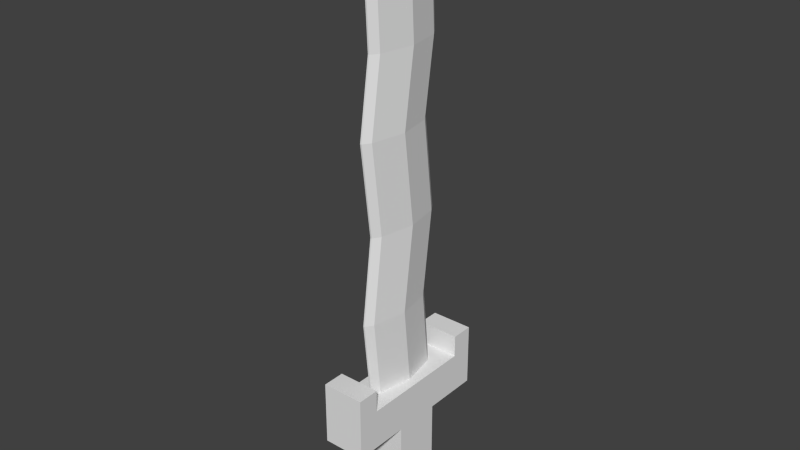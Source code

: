 # Source: Wooden_Sword.blend  (saved by Blender 2.72.0; exported with 4.5.12 LTS)
import bpy
from mathutils import Matrix  # noqa: F401  (used for matrix-valued properties, if any)

bpy.ops.wm.read_factory_settings(use_empty=True)
scene = bpy.context.scene
scene.name = 'Scene'

# ---- collections
col_collection_1 = bpy.data.collections.new('Collection 1'); scene.collection.children.link(col_collection_1)

# ---- materials (node trees are filled in below, after node groups)
mat_sword = bpy.data.materials.new('Sword')
mat_sword.alpha_threshold = 0.0
mat_sword.use_transparent_shadow = False
mat_sword.roughness = 0.5
mat_sword.line_color = (0.0, 0.0, 0.0, 1.0)

# ---- material node trees

# ---- world
world_world = bpy.data.worlds.new('World'); scene.world = world_world
world_world.color = (0.05088, 0.05088, 0.05088)
world_world.use_sun_shadow = False
world_world.sun_shadow_jitter_overblur = 0.0
world_world.cycles.sampling_method = 'MANUAL'
world_world.cycles.sample_map_resolution = 256

# ---- meshes
me_cube = bpy.data.meshes.new('Cube')
me_cube.from_pydata([(0.3956, 1.511, 0.5777), (-0.3895, 0.5798, 0.9559), (-0.3895, 1.511, 0.5777), (0.3956, 1.511, 1.334), (0.3956, 0.5798, 0.9559), (0.003072, 0.8013, 1.334), (-0.3895, 1.511, 1.334), (0.003072, 1.511, 0.5777), (0.3956, 1.511, 0.9559), (0.003072, 0.4592, 0.5777), (0.3956, 0.8013, 1.334), (0.3956, 0.4592, 0.5777), (-0.3895, 1.511, 0.9559), (0.003072, 1.511, 1.334), (-0.3895, 0.8013, 1.334), (-0.3895, 0.4592, 0.5777), (0.003072, 1.511, 0.9559), (0.003072, 0.4592, -1.119), (0.3956, 0.4592, -1.119), (-0.3895, 0.4592, -1.119), (-0.3895, 1.098, 0.5777), (-0.3895, 1.098, 1.334), (0.003072, 1.098, 0.5777), (0.3956, 1.098, 0.9559), (0.003072, 1.098, 1.334), (0.3956, 1.098, 1.334), (0.3956, 1.098, 0.5777), (-0.3895, 1.098, 0.9559), (0.3956, 1.511, 1.749), (-0.3895, 1.511, 1.749), (0.003072, 1.511, 1.749), (-0.3895, 1.098, 1.749), (0.003072, 1.098, 1.749), (0.3956, 1.098, 1.749), (0.2388, 0.4592, -1.119), (0.2388, 1.511, 0.5777), (0.01307, 0.8013, 1.334), (0.2388, 0.4592, 0.5777), (0.2388, 1.511, 1.334), (0.2388, 1.511, 0.9559), (0.2388, 1.098, 1.334), (0.2388, 1.098, 0.5777), (0.2388, 1.511, 1.749), (0.2388, 1.098, 1.749), (-0.2403, 1.511, 0.5777), (-0.2403, 0.4592, -1.119), (-0.2403, 1.511, 1.334), (-0.01455, 0.8013, 1.334), (-0.2403, 0.4592, 0.5777), (-0.2403, 1.511, 0.9559), (-0.2403, 1.098, 1.334), (-0.2403, 1.098, 0.5777), (-0.2403, 1.511, 1.749), (-0.2403, 1.098, 1.749), (0.003072, 0.8013, 8.592), (0.01307, 0.8013, 8.592), (-0.01455, 0.8013, 8.592), (0.3956, 0.3816, -1.119), (0.3956, 0.3816, 0.5777), (0.3956, 0.6633, 1.334), (-0.3895, 0.4809, 0.9559), (0.3956, 0.4809, 0.9559), (-0.3895, 0.6633, 1.334), (-0.3895, 0.3816, 0.5777), (0.003072, 0.3816, -1.119), (-0.3895, 0.3816, -1.119), (0.2388, 0.3816, -1.119), (0.1058, 0.6633, 1.334), (-0.2403, 0.3816, -1.119), (-0.1073, 0.6633, 1.334), (0.1058, 0.6633, 8.592), (-0.1073, 0.6633, 8.592), (0.003072, 0.4592, 0.333), (0.3956, 0.4592, 0.333), (-0.3895, 0.4592, 0.333), (0.2388, 0.4592, 0.333), (-0.2403, 0.4592, 0.333), (0.3956, 0.3816, 0.333), (-0.3895, 0.3816, 0.333), (0.003072, 0.4592, -0.8849), (0.3956, 0.4592, -0.8849), (-0.3895, 0.4592, -0.8849), (0.2388, 0.4592, -0.8849), (-0.2403, 0.4592, -0.8849), (0.3956, 0.3816, -0.8849), (-0.3895, 0.3816, -0.8849), (0.3956, -1.473, 0.5777), (0.3956, 0.01892, -1.119), (-0.3895, -0.542, 0.9559), (-0.3895, -1.473, 0.5777), (0.3956, -1.473, 1.334), (0.3956, -0.542, 0.9559), (0.003072, -0.7634, 1.334), (-0.3895, -1.473, 1.334), (0.3956, 0.01892, 0.5777), (0.003072, -1.473, 0.5777), (0.3956, -1.473, 0.9559), (0.003072, -0.4214, 0.5777), (0.3956, -0.7634, 1.334), (-0.3895, 0.01892, 0.5777), (0.3956, -0.4214, 0.5777), (-0.3895, -1.473, 0.9559), (0.3956, 0.01892, 1.334), (0.003072, -1.473, 1.334), (-0.3895, -0.7634, 1.334), (-0.3895, 0.01892, 1.334), (0.003072, 0.01892, 9.727), (0.3956, 0.01892, 0.9559), (-0.3895, -0.4214, 0.5777), (-0.3895, 0.01892, 0.9559), (0.003072, -1.473, 0.9559), (0.003072, -0.4214, -1.119), (-0.3895, 0.01892, -1.119), (0.3956, -0.4214, -1.119), (0.003072, 0.01892, -1.119), (-0.3895, -0.4214, -1.119), (-0.3895, -1.06, 0.5777), (-0.3895, -1.06, 1.334), (0.003072, -1.06, 0.5777), (0.3956, -1.06, 0.9559), (0.003072, -1.06, 1.334), (0.3956, -1.06, 1.334), (0.3956, -1.06, 0.5777), (-0.3895, -1.06, 0.9559), (0.3956, -1.473, 1.749), (-0.3895, -1.473, 1.749), (0.003072, -1.473, 1.749), (-0.3895, -1.06, 1.749), (0.003072, -1.06, 1.749), (0.3956, -1.06, 1.749), (0.2388, -0.4214, -1.119), (0.2388, -1.473, 0.5777), (0.01307, -0.7634, 1.334), (0.2388, -0.4214, 0.5777), (0.2388, -1.473, 1.334), (0.2266, 0.01892, 1.334), (0.2388, -1.473, 0.9559), (0.2388, 0.01892, -1.119), (0.2388, -1.06, 1.334), (0.2388, -1.06, 0.5777), (0.2388, -1.473, 1.749), (0.2388, -1.06, 1.749), (-0.2403, 0.01892, -1.119), (-0.2403, -1.473, 0.5777), (-0.2403, -0.4214, -1.119), (-0.2403, -1.473, 1.334), (-0.01455, -0.7634, 1.334), (-0.2403, -0.4214, 0.5777), (-0.361, 0.01892, 1.334), (-0.2403, -1.473, 0.9559), (-0.2403, -1.06, 1.334), (-0.2403, -1.06, 0.5777), (-0.2403, -1.473, 1.749), (-0.2403, -1.06, 1.749), (0.003072, -0.7634, 8.592), (0.01307, -0.7634, 8.592), (0.2266, 0.01892, 8.592), (-0.01455, -0.7634, 8.592), (-0.1352, 0.01892, 8.592), (0.01307, 0.01892, 9.727), (-0.01455, 0.01892, 9.727), (0.3956, -0.3437, -1.119), (0.3956, -0.3437, 0.5777), (0.3956, -0.6254, 1.334), (-0.3895, -0.443, 0.9559), (0.3956, -0.443, 0.9559), (-0.3895, -0.6254, 1.334), (-0.3895, -0.3437, 0.5777), (0.003072, -0.3437, -1.119), (-0.3895, -0.3437, -1.119), (0.2388, -0.3437, -1.119), (0.1058, -0.6254, 1.334), (-0.2403, -0.3437, -1.119), (-0.1073, -0.6254, 1.334), (0.1058, -0.6254, 8.592), (-0.1073, -0.6254, 8.592), (0.1058, 0.01892, 9.565), (-0.1073, 0.01892, 9.565), (0.003072, -0.4214, 0.333), (0.3956, -0.4214, 0.333), (-0.3895, 0.01892, 0.333), (-0.3895, -0.4214, 0.333), (0.3956, 0.01892, 0.333), (0.2388, -0.4214, 0.333), (-0.2403, -0.4214, 0.333), (0.3956, -0.3437, 0.333), (-0.3895, -0.3437, 0.333), (0.003072, -0.4214, -0.8849), (0.3956, -0.4214, -0.8849), (-0.3895, -0.4214, -0.8849), (0.3956, 0.01892, -0.8849), (0.2388, -0.4214, -0.8849), (-0.2403, -0.4214, -0.8849), (0.3956, -0.3437, -0.8849), (-0.3895, -0.3437, -0.8849), (-0.3895, 0.01892, -0.8849), (-0.01455, 0.657, 2.776), (0.003072, 0.657, 2.776), (-0.3162, -0.1253, 2.776), (0.2266, -0.1253, 2.776), (0.01307, 0.657, 2.776), (0.1058, 0.5191, 2.776), (-0.1073, 0.5191, 2.776), (-0.01455, -0.9076, 2.776), (0.003072, -0.9076, 2.776), (0.01307, -0.9076, 2.776), (0.1058, -0.7697, 2.776), (-0.1073, -0.7697, 2.776), (0.003072, 0.8627, 4.348), (-0.2673, 0.08035, 4.348), (0.01307, 0.8627, 4.348), (0.1058, 0.7247, 4.348), (-0.1073, 0.7247, 4.348), (0.003072, -0.702, 4.348), (0.01307, -0.702, 4.348), (0.1058, -0.564, 4.348), (-0.1073, -0.564, 4.348), (-0.01455, 0.8627, 4.348), (0.2266, 0.08035, 4.348), (-0.01455, -0.702, 4.348), (0.003072, 0.657, 6.045), (-0.2013, -0.1253, 6.045), (0.01307, 0.657, 6.045), (0.1058, 0.5191, 6.045), (-0.1073, 0.5191, 6.045), (0.003072, -0.9076, 6.045), (0.01307, -0.9076, 6.045), (0.1058, -0.7697, 6.045), (-0.1073, -0.7697, 6.045), (-0.01455, 0.657, 6.045), (0.2266, -0.1253, 6.045), (-0.01455, -0.9076, 6.045), (0.003072, 0.8627, 7.412), (-0.1658, 0.08035, 7.412), (0.01307, 0.8627, 7.412), (0.1058, 0.7247, 7.412), (-0.1073, 0.7247, 7.412), (0.003072, -0.702, 7.412), (0.01307, -0.702, 7.412), (0.1058, -0.564, 7.412), (-0.1073, -0.564, 7.412), (-0.01455, 0.8627, 7.412), (0.2266, 0.08035, 7.412), (-0.01455, -0.702, 7.412), (0.3956, -0.1624, -1.119), (0.3956, -0.1624, 0.5777), (0.3956, -0.3033, 1.334), (0.3956, -0.2121, 0.9559), (0.1662, -0.3033, 1.334), (-0.2342, -0.3033, 1.334), (0.1662, -0.3033, 8.592), (-0.1213, -0.3033, 8.592), (-0.3895, -0.2121, 0.9559), (-0.3895, -0.3033, 1.334), (-0.3895, -0.1624, 0.5777), (0.003072, -0.1624, -1.119), (-0.3895, -0.1624, -1.119), (0.2388, -0.1624, -1.119), (-0.2403, -0.1624, -1.119), (0.3956, -0.1624, 0.333), (-0.3895, -0.1624, 0.333), (0.3956, -0.1624, -0.8849), (-0.3895, -0.1624, -0.8849), (-0.2117, -0.4475, 2.776), (0.1662, -0.4475, 2.776), (-0.1873, -0.2418, 4.348), (0.1662, -0.2418, 4.348), (-0.1543, -0.4475, 6.045), (0.1662, -0.4475, 6.045), (-0.1366, -0.2418, 7.412), (0.1662, -0.2418, 7.412), (0.3956, 0.2003, -1.119), (0.3956, 0.2003, 0.5777), (0.3956, 0.3411, 1.334), (0.3956, 0.2499, 0.9559), (0.1662, 0.3411, 1.334), (-0.2342, 0.3411, 1.334), (0.1662, 0.3411, 8.592), (-0.1213, 0.3411, 8.592), (-0.3895, 0.2499, 0.9559), (-0.3895, 0.3411, 1.334), (-0.3895, 0.2003, 0.5777), (0.003072, 0.2003, -1.119), (-0.3895, 0.2003, -1.119), (0.2388, 0.2003, -1.119), (-0.2403, 0.2003, -1.119), (0.3956, 0.2003, 0.333), (-0.3895, 0.2003, 0.333), (0.3956, 0.2003, -0.8849), (-0.3895, 0.2003, -0.8849), (-0.2117, 0.1969, 2.776), (0.1662, 0.1969, 2.776), (-0.1873, 0.4025, 4.348), (0.1662, 0.4025, 4.348), (-0.1543, 0.1969, 6.045), (0.1662, 0.1969, 6.045), (-0.1366, 0.4025, 7.412), (0.1662, 0.4025, 7.412)], [], [(288, 190, 87, 271), (82, 80, 18, 34), (284, 137, 114, 282), (285, 142, 112, 283), (27, 21, 6, 12), (49, 44, 2, 12), (83, 79, 17, 45), (85, 81, 19, 65), (63, 60, 1, 15), (23, 25, 10, 4), (235, 234, 55, 70), (276, 280, 105, 148), (26, 23, 4, 11), (272, 274, 107, 94), (274, 273, 102, 107), (50, 21, 14, 47), (40, 24, 5, 36), (41, 37, 9, 22), (20, 27, 12, 2), (51, 48, 15, 20), (60, 62, 14, 1), (46, 49, 12, 6), (38, 39, 16, 13), (39, 35, 7, 16), (1, 14, 21, 27), (8, 3, 25, 23), (0, 8, 23, 26), (50, 24, 32, 53), (40, 25, 33, 43), (35, 41, 22, 7), (15, 1, 27, 20), (44, 51, 20, 2), (52, 29, 31, 53), (42, 30, 32, 43), (25, 3, 28, 33), (38, 13, 30, 42), (6, 21, 31, 29), (46, 6, 29, 52), (79, 82, 34, 17), (271, 87, 137, 284), (273, 275, 135, 102), (25, 40, 36, 10), (26, 11, 37, 41), (3, 8, 39, 38), (8, 0, 35, 39), (24, 40, 43, 32), (0, 26, 41, 35), (28, 42, 43, 33), (3, 38, 42, 28), (282, 114, 142, 285), (16, 7, 44, 49), (81, 83, 45, 19), (296, 233, 158, 278), (24, 50, 47, 5), (22, 9, 48, 51), (13, 16, 49, 46), (21, 50, 53, 31), (7, 22, 51, 44), (30, 52, 53, 32), (13, 46, 52, 30), (234, 232, 54, 55), (232, 241, 56, 54), (55, 54, 106, 159), (54, 56, 160, 106), (70, 55, 159, 176), (71, 278, 158, 177), (80, 84, 57, 18), (34, 66, 64, 17), (45, 68, 65, 19), (289, 85, 65, 283), (281, 279, 60, 63), (297, 235, 70, 277), (47, 14, 62, 69), (11, 4, 61, 58), (4, 10, 59, 61), (279, 280, 62, 60), (18, 57, 66, 34), (10, 36, 67, 59), (17, 64, 68, 45), (241, 236, 71, 56), (156, 277, 70, 176), (56, 71, 177, 160), (272, 94, 182, 286), (37, 11, 73, 75), (48, 9, 72, 76), (63, 15, 74, 78), (9, 37, 75, 72), (15, 48, 76, 74), (11, 58, 77, 73), (281, 63, 78, 287), (286, 182, 190, 288), (75, 73, 80, 82), (76, 72, 79, 83), (78, 74, 81, 85), (72, 75, 82, 79), (74, 76, 83, 81), (73, 77, 84, 80), (287, 78, 85, 289), (261, 244, 87, 190), (191, 130, 113, 188), (257, 255, 114, 137), (258, 256, 112, 142), (123, 101, 93, 117), (149, 101, 89, 143), (192, 144, 111, 187), (194, 169, 115, 189), (167, 108, 88, 164), (119, 91, 98, 121), (239, 174, 155, 238), (249, 148, 105, 253), (122, 100, 91, 119), (245, 94, 107, 247), (247, 107, 102, 246), (150, 146, 104, 117), (138, 132, 92, 120), (139, 118, 97, 133), (116, 89, 101, 123), (151, 116, 108, 147), (164, 88, 104, 166), (145, 93, 101, 149), (134, 103, 110, 136), (136, 110, 95, 131), (88, 123, 117, 104), (96, 119, 121, 90), (86, 122, 119, 96), (150, 153, 128, 120), (138, 141, 129, 121), (131, 95, 118, 139), (108, 116, 123, 88), (143, 89, 116, 151), (152, 153, 127, 125), (140, 141, 128, 126), (121, 129, 124, 90), (134, 140, 126, 103), (93, 125, 127, 117), (145, 152, 125, 93), (187, 111, 130, 191), (244, 257, 137, 87), (246, 102, 135, 248), (121, 98, 132, 138), (122, 139, 133, 100), (90, 134, 136, 96), (96, 136, 131, 86), (120, 128, 141, 138), (86, 131, 139, 122), (124, 129, 141, 140), (90, 124, 140, 134), (255, 258, 142, 114), (110, 149, 143, 95), (189, 115, 144, 192), (269, 251, 158, 233), (120, 92, 146, 150), (118, 151, 147, 97), (103, 145, 149, 110), (117, 127, 153, 150), (95, 143, 151, 118), (126, 128, 153, 152), (103, 126, 152, 145), (238, 155, 154, 237), (237, 154, 157, 243), (155, 159, 106, 154), (154, 106, 160, 157), (174, 176, 159, 155), (175, 177, 158, 251), (188, 113, 161, 193), (130, 111, 168, 170), (144, 115, 169, 172), (262, 256, 169, 194), (254, 167, 164, 252), (270, 250, 174, 239), (146, 173, 166, 104), (100, 162, 165, 91), (91, 165, 163, 98), (252, 164, 166, 253), (113, 130, 170, 161), (98, 163, 171, 132), (111, 144, 172, 168), (243, 157, 175, 240), (156, 176, 174, 250), (157, 160, 177, 175), (245, 259, 182, 94), (133, 183, 179, 100), (147, 184, 178, 97), (167, 186, 181, 108), (97, 178, 183, 133), (108, 181, 184, 147), (100, 179, 185, 162), (254, 260, 186, 167), (259, 261, 190, 182), (183, 191, 188, 179), (184, 192, 187, 178), (186, 194, 189, 181), (178, 187, 191, 183), (181, 189, 192, 184), (179, 188, 193, 185), (260, 262, 194, 186), (67, 36, 200, 201), (276, 148, 198, 290), (36, 5, 197, 200), (5, 47, 196, 197), (275, 67, 201, 291), (47, 69, 202, 196), (171, 206, 205, 132), (249, 263, 198, 148), (132, 205, 204, 92), (92, 204, 203, 146), (248, 264, 206, 171), (146, 203, 207, 173), (201, 200, 210, 211), (290, 198, 209, 292), (200, 197, 208, 210), (197, 196, 217, 208), (291, 201, 211, 293), (196, 202, 212, 217), (206, 215, 214, 205), (263, 265, 209, 198), (205, 214, 213, 204), (204, 213, 219, 203), (264, 266, 215, 206), (203, 219, 216, 207), (211, 210, 222, 223), (292, 209, 221, 294), (210, 208, 220, 222), (208, 217, 229, 220), (293, 211, 223, 295), (217, 212, 224, 229), (215, 227, 226, 214), (265, 267, 221, 209), (214, 226, 225, 213), (213, 225, 231, 219), (266, 268, 227, 215), (219, 231, 228, 216), (223, 222, 234, 235), (294, 221, 233, 296), (222, 220, 232, 234), (220, 229, 241, 232), (295, 223, 235, 297), (229, 224, 236, 241), (227, 239, 238, 226), (267, 269, 233, 221), (226, 238, 237, 225), (225, 237, 243, 231), (268, 270, 239, 227), (231, 243, 240, 228), (193, 161, 244, 261), (170, 168, 255, 257), (172, 169, 256, 258), (173, 249, 253, 166), (162, 245, 247, 165), (165, 247, 246, 163), (161, 170, 257, 244), (163, 246, 248, 171), (168, 172, 258, 255), (240, 175, 251, 269), (195, 112, 256, 262), (99, 254, 252, 109), (242, 156, 250, 270), (109, 252, 253, 105), (162, 185, 259, 245), (99, 180, 260, 254), (185, 193, 261, 259), (180, 195, 262, 260), (173, 207, 263, 249), (135, 199, 264, 248), (207, 216, 265, 263), (199, 218, 266, 264), (216, 228, 267, 265), (218, 230, 268, 266), (228, 240, 269, 267), (230, 242, 270, 268), (84, 288, 271, 57), (66, 284, 282, 64), (68, 285, 283, 65), (69, 62, 280, 276), (58, 61, 274, 272), (61, 59, 273, 274), (57, 271, 284, 66), (59, 67, 275, 273), (64, 282, 285, 68), (236, 296, 278, 71), (195, 289, 283, 112), (99, 109, 279, 281), (242, 297, 277, 156), (109, 105, 280, 279), (58, 272, 286, 77), (99, 281, 287, 180), (77, 286, 288, 84), (180, 287, 289, 195), (69, 276, 290, 202), (135, 275, 291, 199), (202, 290, 292, 212), (199, 291, 293, 218), (212, 292, 294, 224), (218, 293, 295, 230), (224, 294, 296, 236), (230, 295, 297, 242)])
_uv = me_cube.uv_layers.new(name='UVMap')
_uv.uv.foreach_set('vector', [0.4527, 0.6997, 0.4234, 0.6997, 0.4234, 0.6411, 0.4527, 0.6411, 0.4819, 0.5719, 0.4234, 0.5719, 0.4234, 0.5133, 0.4819, 0.5133, 0.4527, 0.5719, 0.4234, 0.5719, 0.4234, 0.5133, 0.4527, 0.5133, 0.4527, 0.5719, 0.4234, 0.5719, 0.4234, 0.5133, 0.4527, 0.5133, 0.4819, 0.837, 0.4234, 0.837, 0.4234, 0.7784, 0.4819, 0.7784, 0.4819, 0.7092, 0.4234, 0.7092, 0.4234, 0.6506, 0.4819, 0.6506, 0.4819, 0.5719, 0.4234, 0.5719, 0.4234, 0.5133, 0.4819, 0.5133, 0.4819, 0.6997, 0.4234, 0.6997, 0.4234, 0.6411, 0.4819, 0.6411, 0.4819, 0.837, 0.4234, 0.837, 0.4234, 0.7784, 0.4819, 0.7784, 0.4819, 0.837, 0.4234, 0.837, 0.4234, 0.7784, 0.4819, 0.7784, 0.2405, 0.4963, 0.1346, 0.4963, 0.1346, 0.4897, 0.2405, 0.4897, 0.4819, 0.6799, 0.4234, 0.6799, 0.4234, 0.6506, 0.4819, 0.6506, 0.4819, 0.837, 0.4234, 0.837, 0.4234, 0.7784, 0.4819, 0.7784, 0.4819, 0.8077, 0.4234, 0.8077, 0.4234, 0.7784, 0.4819, 0.7784, 0.4819, 0.8077, 0.4234, 0.8077, 0.4234, 0.7784, 0.4819, 0.7784, 0.4819, 0.7092, 0.4234, 0.7092, 0.4234, 0.6506, 0.4819, 0.6506, 0.4819, 0.7092, 0.4234, 0.7092, 0.4234, 0.6506, 0.4819, 0.6506, 0.4819, 0.7092, 0.4234, 0.7092, 0.4234, 0.6506, 0.4819, 0.6506, 0.4819, 0.837, 0.4234, 0.837, 0.4234, 0.7784, 0.4819, 0.7784, 0.4819, 0.7092, 0.4234, 0.7092, 0.4234, 0.6506, 0.4819, 0.6506, 0.4819, 0.837, 0.4234, 0.837, 0.4234, 0.7784, 0.4819, 0.7784, 0.4819, 0.7092, 0.4234, 0.7092, 0.4234, 0.6506, 0.4819, 0.6506, 0.4819, 0.7092, 0.4234, 0.7092, 0.4234, 0.6506, 0.4819, 0.6506, 0.4819, 0.7092, 0.4234, 0.7092, 0.4234, 0.6506, 0.4819, 0.6506, 0.4819, 0.837, 0.4234, 0.837, 0.4234, 0.7784, 0.4819, 0.7784, 0.4819, 0.837, 0.4234, 0.837, 0.4234, 0.7784, 0.4819, 0.7784, 0.4819, 0.837, 0.4234, 0.837, 0.4234, 0.7784, 0.4819, 0.7784, 0.4819, 0.7092, 0.4234, 0.7092, 0.4234, 0.6506, 0.4819, 0.6506, 0.4819, 0.7092, 0.4234, 0.7092, 0.4234, 0.6506, 0.4819, 0.6506, 0.4819, 0.7092, 0.4234, 0.7092, 0.4234, 0.6506, 0.4819, 0.6506, 0.4819, 0.837, 0.4234, 0.837, 0.4234, 0.7784, 0.4819, 0.7784, 0.4819, 0.7092, 0.4234, 0.7092, 0.4234, 0.6506, 0.4819, 0.6506, 0.4819, 0.7092, 0.4234, 0.7092, 0.4234, 0.6506, 0.4819, 0.6506, 0.4819, 0.7092, 0.4234, 0.7092, 0.4234, 0.6506, 0.4819, 0.6506, 0.4819, 0.837, 0.4234, 0.837, 0.4234, 0.7784, 0.4819, 0.7784, 0.4819, 0.7092, 0.4234, 0.7092, 0.4234, 0.6506, 0.4819, 0.6506, 0.4819, 0.837, 0.4234, 0.837, 0.4234, 0.7784, 0.4819, 0.7784, 0.4819, 0.7092, 0.4234, 0.7092, 0.4234, 0.6506, 0.4819, 0.6506, 0.4819, 0.5719, 0.4234, 0.5719, 0.4234, 0.5133, 0.4819, 0.5133, 0.4527, 0.5719, 0.4234, 0.5719, 0.4234, 0.5133, 0.4527, 0.5133, 0.4819, 0.6799, 0.4234, 0.6799, 0.4234, 0.6506, 0.4819, 0.6506, 0.4819, 0.7092, 0.4234, 0.7092, 0.4234, 0.6506, 0.4819, 0.6506, 0.4819, 0.7092, 0.4234, 0.7092, 0.4234, 0.6506, 0.4819, 0.6506, 0.4819, 0.7092, 0.4234, 0.7092, 0.4234, 0.6506, 0.4819, 0.6506, 0.4819, 0.7092, 0.4234, 0.7092, 0.4234, 0.6506, 0.4819, 0.6506, 0.4819, 0.7092, 0.4234, 0.7092, 0.4234, 0.6506, 0.4819, 0.6506, 0.4819, 0.7092, 0.4234, 0.7092, 0.4234, 0.6506, 0.4819, 0.6506, 0.4819, 0.7092, 0.4234, 0.7092, 0.4234, 0.6506, 0.4819, 0.6506, 0.4819, 0.7092, 0.4234, 0.7092, 0.4234, 0.6506, 0.4819, 0.6506, 0.4527, 0.5719, 0.4234, 0.5719, 0.4234, 0.5133, 0.4527, 0.5133, 0.4819, 0.7092, 0.4234, 0.7092, 0.4234, 0.6506, 0.4819, 0.6506, 0.4819, 0.5719, 0.4234, 0.5719, 0.4234, 0.5133, 0.4819, 0.5133, 0.1876, 0.501, 0.1346, 0.501, 0.1346, 0.4944, 0.1876, 0.4944, 0.4819, 0.7092, 0.4234, 0.7092, 0.4234, 0.6506, 0.4819, 0.6506, 0.4819, 0.7092, 0.4234, 0.7092, 0.4234, 0.6506, 0.4819, 0.6506, 0.4819, 0.7092, 0.4234, 0.7092, 0.4234, 0.6506, 0.4819, 0.6506, 0.4819, 0.7092, 0.4234, 0.7092, 0.4234, 0.6506, 0.4819, 0.6506, 0.4819, 0.7092, 0.4234, 0.7092, 0.4234, 0.6506, 0.4819, 0.6506, 0.4819, 0.7092, 0.4234, 0.7092, 0.4234, 0.6506, 0.4819, 0.6506, 0.4819, 0.7092, 0.4234, 0.7092, 0.4234, 0.6506, 0.4819, 0.6506, 0.3778, 0.5057, 0.2719, 0.5057, 0.2719, 0.4991, 0.3778, 0.4991, 0.3778, 0.5057, 0.2719, 0.5057, 0.2719, 0.4991, 0.3778, 0.4991, 0.3778, 0.605, 0.2719, 0.605, 0.2719, 0.4991, 0.3778, 0.4991, 0.3778, 0.605, 0.2719, 0.605, 0.2719, 0.4991, 0.3778, 0.4991, 0.2405, 0.5955, 0.1346, 0.5955, 0.1346, 0.4897, 0.2405, 0.4897, 0.2405, 0.6003, 0.1876, 0.6003, 0.1346, 0.6003, 0.1346, 0.4944, 0.4819, 0.6997, 0.4234, 0.6997, 0.4234, 0.6411, 0.4819, 0.6411, 0.4819, 0.5719, 0.4234, 0.5719, 0.4234, 0.5133, 0.4819, 0.5133, 0.4819, 0.5719, 0.4234, 0.5719, 0.4234, 0.5133, 0.4819, 0.5133, 0.4527, 0.6997, 0.4234, 0.6997, 0.4234, 0.6411, 0.4527, 0.6411, 0.4819, 0.8077, 0.4234, 0.8077, 0.4234, 0.7784, 0.4819, 0.7784, 0.1876, 0.4963, 0.1346, 0.4963, 0.1346, 0.4897, 0.1876, 0.4897, 0.4819, 0.7092, 0.4234, 0.7092, 0.4234, 0.6506, 0.4819, 0.6506, 0.4819, 0.837, 0.4234, 0.837, 0.4234, 0.7784, 0.4819, 0.7784, 0.4819, 0.837, 0.4234, 0.837, 0.4234, 0.7784, 0.4819, 0.7784, 0.4819, 0.8077, 0.4234, 0.8077, 0.4234, 0.7784, 0.4819, 0.7784, 0.4819, 0.5719, 0.4234, 0.5719, 0.4234, 0.5133, 0.4819, 0.5133, 0.4819, 0.7092, 0.4234, 0.7092, 0.4234, 0.6506, 0.4819, 0.6506, 0.4819, 0.5719, 0.4234, 0.5719, 0.4234, 0.5133, 0.4819, 0.5133, 0.2405, 0.501, 0.1346, 0.501, 0.1346, 0.4944, 0.2405, 0.4944, 0.2179, 0.4451, 0.1828, 0.4451, 0.1478, 0.4451, 0.1478, 0.375, 0.2405, 0.6003, 0.1346, 0.6003, 0.1346, 0.4944, 0.2405, 0.4944, 0.4527, 0.6997, 0.4234, 0.6997, 0.4234, 0.6411, 0.4527, 0.6411, 0.4819, 0.5719, 0.4234, 0.5719, 0.4234, 0.5133, 0.4819, 0.5133, 0.4819, 0.5719, 0.4234, 0.5719, 0.4234, 0.5133, 0.4819, 0.5133, 0.4819, 0.6997, 0.4234, 0.6997, 0.4234, 0.6411, 0.4819, 0.6411, 0.4819, 0.5719, 0.4234, 0.5719, 0.4234, 0.5133, 0.4819, 0.5133, 0.4819, 0.5719, 0.4234, 0.5719, 0.4234, 0.5133, 0.4819, 0.5133, 0.4819, 0.6997, 0.4234, 0.6997, 0.4234, 0.6411, 0.4819, 0.6411, 0.4527, 0.6997, 0.4234, 0.6997, 0.4234, 0.6411, 0.4527, 0.6411, 0.4527, 0.6997, 0.4234, 0.6997, 0.4234, 0.6411, 0.4527, 0.6411, 0.4819, 0.5719, 0.4234, 0.5719, 0.4234, 0.5133, 0.4819, 0.5133, 0.4819, 0.5719, 0.4234, 0.5719, 0.4234, 0.5133, 0.4819, 0.5133, 0.4819, 0.6997, 0.4234, 0.6997, 0.4234, 0.6411, 0.4819, 0.6411, 0.4819, 0.5719, 0.4234, 0.5719, 0.4234, 0.5133, 0.4819, 0.5133, 0.4819, 0.5719, 0.4234, 0.5719, 0.4234, 0.5133, 0.4819, 0.5133, 0.4819, 0.6997, 0.4234, 0.6997, 0.4234, 0.6411, 0.4819, 0.6411, 0.4527, 0.6997, 0.4234, 0.6997, 0.4234, 0.6411, 0.4527, 0.6411, 0.4819, 0.6704, 0.4234, 0.6704, 0.4234, 0.6411, 0.4819, 0.6411, 0.4819, 0.5719, 0.4234, 0.5719, 0.4234, 0.5133, 0.4819, 0.5133, 0.4819, 0.5426, 0.4234, 0.5426, 0.4234, 0.5133, 0.4819, 0.5133, 0.4819, 0.5426, 0.4234, 0.5426, 0.4234, 0.5133, 0.4819, 0.5133, 0.4819, 0.837, 0.4234, 0.837, 0.4234, 0.7784, 0.4819, 0.7784, 0.4819, 0.7092, 0.4234, 0.7092, 0.4234, 0.6506, 0.4819, 0.6506, 0.4819, 0.5719, 0.4234, 0.5719, 0.4234, 0.5133, 0.4819, 0.5133, 0.4819, 0.6997, 0.4234, 0.6997, 0.4234, 0.6411, 0.4819, 0.6411, 0.4819, 0.837, 0.4234, 0.837, 0.4234, 0.7784, 0.4819, 0.7784, 0.4819, 0.837, 0.4234, 0.837, 0.4234, 0.7784, 0.4819, 0.7784, 0.1413, 0.5955, 0.1346, 0.5955, 0.1346, 0.4897, 0.1413, 0.4897, 0.4527, 0.7092, 0.4234, 0.7092, 0.4234, 0.6506, 0.4527, 0.6506, 0.4819, 0.837, 0.4234, 0.837, 0.4234, 0.7784, 0.4819, 0.7784, 0.4527, 0.837, 0.4234, 0.837, 0.4234, 0.7784, 0.4527, 0.7784, 0.4527, 0.837, 0.4234, 0.837, 0.4234, 0.7784, 0.4527, 0.7784, 0.4819, 0.7092, 0.4234, 0.7092, 0.4234, 0.6506, 0.4819, 0.6506, 0.4819, 0.7092, 0.4234, 0.7092, 0.4234, 0.6506, 0.4819, 0.6506, 0.4819, 0.7092, 0.4234, 0.7092, 0.4234, 0.6506, 0.4819, 0.6506, 0.4819, 0.837, 0.4234, 0.837, 0.4234, 0.7784, 0.4819, 0.7784, 0.4819, 0.7092, 0.4234, 0.7092, 0.4234, 0.6506, 0.4819, 0.6506, 0.4819, 0.837, 0.4234, 0.837, 0.4234, 0.7784, 0.4819, 0.7784, 0.4819, 0.7092, 0.4234, 0.7092, 0.4234, 0.6506, 0.4819, 0.6506, 0.4819, 0.7092, 0.4234, 0.7092, 0.4234, 0.6506, 0.4819, 0.6506, 0.4819, 0.7092, 0.4234, 0.7092, 0.4234, 0.6506, 0.4819, 0.6506, 0.4819, 0.837, 0.4234, 0.837, 0.4234, 0.7784, 0.4819, 0.7784, 0.4819, 0.837, 0.4234, 0.837, 0.4234, 0.7784, 0.4819, 0.7784, 0.4819, 0.837, 0.4234, 0.837, 0.4234, 0.7784, 0.4819, 0.7784, 0.4819, 0.7092, 0.4234, 0.7092, 0.4234, 0.6506, 0.4819, 0.6506, 0.4819, 0.7092, 0.4234, 0.7092, 0.4234, 0.6506, 0.4819, 0.6506, 0.4819, 0.7092, 0.4234, 0.7092, 0.4234, 0.6506, 0.4819, 0.6506, 0.4819, 0.837, 0.4234, 0.837, 0.4234, 0.7784, 0.4819, 0.7784, 0.4819, 0.7092, 0.4234, 0.7092, 0.4234, 0.6506, 0.4819, 0.6506, 0.4819, 0.7092, 0.4234, 0.7092, 0.4234, 0.6506, 0.4819, 0.6506, 0.4819, 0.7092, 0.4234, 0.7092, 0.4234, 0.6506, 0.4819, 0.6506, 0.4819, 0.837, 0.4234, 0.837, 0.4234, 0.7784, 0.4819, 0.7784, 0.4819, 0.7092, 0.4234, 0.7092, 0.4234, 0.6506, 0.4819, 0.6506, 0.4819, 0.837, 0.4234, 0.837, 0.4234, 0.7784, 0.4819, 0.7784, 0.4819, 0.7092, 0.4234, 0.7092, 0.4234, 0.6506, 0.4819, 0.6506, 0.4819, 0.5719, 0.4234, 0.5719, 0.4234, 0.5133, 0.4819, 0.5133, 0.4819, 0.5426, 0.4234, 0.5426, 0.4234, 0.5133, 0.4819, 0.5133, 0.4527, 0.7092, 0.4234, 0.7092, 0.4234, 0.6506, 0.4527, 0.6506, 0.4819, 0.7092, 0.4234, 0.7092, 0.4234, 0.6506, 0.4819, 0.6506, 0.4819, 0.7092, 0.4234, 0.7092, 0.4234, 0.6506, 0.4819, 0.6506, 0.4819, 0.7092, 0.4234, 0.7092, 0.4234, 0.6506, 0.4819, 0.6506, 0.4819, 0.7092, 0.4234, 0.7092, 0.4234, 0.6506, 0.4819, 0.6506, 0.4819, 0.7092, 0.4234, 0.7092, 0.4234, 0.6506, 0.4819, 0.6506, 0.4819, 0.7092, 0.4234, 0.7092, 0.4234, 0.6506, 0.4819, 0.6506, 0.4819, 0.7092, 0.4234, 0.7092, 0.4234, 0.6506, 0.4819, 0.6506, 0.4819, 0.7092, 0.4234, 0.7092, 0.4234, 0.6506, 0.4819, 0.6506, 0.4819, 0.5426, 0.4234, 0.5426, 0.4234, 0.5133, 0.4819, 0.5133, 0.4819, 0.7092, 0.4234, 0.7092, 0.4234, 0.6506, 0.4819, 0.6506, 0.4819, 0.5719, 0.4234, 0.5719, 0.4234, 0.5133, 0.4819, 0.5133, 0.1413, 0.5473, 0.1346, 0.5473, 0.1346, 0.4944, 0.1413, 0.4944, 0.4819, 0.7092, 0.4234, 0.7092, 0.4234, 0.6506, 0.4819, 0.6506, 0.4819, 0.7092, 0.4234, 0.7092, 0.4234, 0.6506, 0.4819, 0.6506, 0.4819, 0.7092, 0.4234, 0.7092, 0.4234, 0.6506, 0.4819, 0.6506, 0.4819, 0.7092, 0.4234, 0.7092, 0.4234, 0.6506, 0.4819, 0.6506, 0.4819, 0.7092, 0.4234, 0.7092, 0.4234, 0.6506, 0.4819, 0.6506, 0.4819, 0.7092, 0.4234, 0.7092, 0.4234, 0.6506, 0.4819, 0.6506, 0.4819, 0.7092, 0.4234, 0.7092, 0.4234, 0.6506, 0.4819, 0.6506, 0.2785, 0.605, 0.2719, 0.605, 0.2719, 0.4991, 0.2785, 0.4991, 0.2785, 0.605, 0.2719, 0.605, 0.2719, 0.4991, 0.2785, 0.4991, 0.3778, 0.605, 0.2719, 0.605, 0.2719, 0.4991, 0.3778, 0.4991, 0.3778, 0.605, 0.2719, 0.605, 0.2719, 0.4991, 0.3778, 0.4991, 0.2405, 0.5955, 0.1346, 0.5955, 0.1346, 0.4897, 0.2405, 0.4897, 0.2163, 0.4482, 0.1589, 0.4482, 0.1589, 0.3908, 0.1876, 0.4195, 0.4819, 0.6997, 0.4234, 0.6997, 0.4234, 0.6411, 0.4819, 0.6411, 0.4819, 0.5719, 0.4234, 0.5719, 0.4234, 0.5133, 0.4819, 0.5133, 0.4819, 0.5719, 0.4234, 0.5719, 0.4234, 0.5133, 0.4819, 0.5133, 0.4819, 0.6704, 0.4234, 0.6704, 0.4234, 0.6411, 0.4819, 0.6411, 0.4527, 0.837, 0.4234, 0.837, 0.4234, 0.7784, 0.4527, 0.7784, 0.1413, 0.5426, 0.1346, 0.5426, 0.1346, 0.4897, 0.1413, 0.4897, 0.4819, 0.7092, 0.4234, 0.7092, 0.4234, 0.6506, 0.4819, 0.6506, 0.4819, 0.837, 0.4234, 0.837, 0.4234, 0.7784, 0.4819, 0.7784, 0.4819, 0.837, 0.4234, 0.837, 0.4234, 0.7784, 0.4819, 0.7784, 0.4527, 0.837, 0.4234, 0.837, 0.4234, 0.7784, 0.4527, 0.7784, 0.4819, 0.5719, 0.4234, 0.5719, 0.4234, 0.5133, 0.4819, 0.5133, 0.4819, 0.7092, 0.4234, 0.7092, 0.4234, 0.6506, 0.4819, 0.6506, 0.4819, 0.5719, 0.4234, 0.5719, 0.4234, 0.5133, 0.4819, 0.5133, 0.1413, 0.6003, 0.1346, 0.6003, 0.1346, 0.4944, 0.1413, 0.4944, 0.2405, 0.5955, 0.1346, 0.5955, 0.1346, 0.4897, 0.1876, 0.5426, 0.2405, 0.6003, 0.1346, 0.6003, 0.1346, 0.4944, 0.2405, 0.4944, 0.4819, 0.6704, 0.4234, 0.6704, 0.4234, 0.6411, 0.4819, 0.6411, 0.4819, 0.5719, 0.4234, 0.5719, 0.4234, 0.5133, 0.4819, 0.5133, 0.4819, 0.5719, 0.4234, 0.5719, 0.4234, 0.5133, 0.4819, 0.5133, 0.4819, 0.6997, 0.4234, 0.6997, 0.4234, 0.6411, 0.4819, 0.6411, 0.4819, 0.5719, 0.4234, 0.5719, 0.4234, 0.5133, 0.4819, 0.5133, 0.4819, 0.5719, 0.4234, 0.5719, 0.4234, 0.5133, 0.4819, 0.5133, 0.4819, 0.6997, 0.4234, 0.6997, 0.4234, 0.6411, 0.4819, 0.6411, 0.4819, 0.6704, 0.4234, 0.6704, 0.4234, 0.6411, 0.4819, 0.6411, 0.4819, 0.6704, 0.4234, 0.6704, 0.4234, 0.6411, 0.4819, 0.6411, 0.4819, 0.5719, 0.4234, 0.5719, 0.4234, 0.5133, 0.4819, 0.5133, 0.4819, 0.5719, 0.4234, 0.5719, 0.4234, 0.5133, 0.4819, 0.5133, 0.4819, 0.6997, 0.4234, 0.6997, 0.4234, 0.6411, 0.4819, 0.6411, 0.4819, 0.5719, 0.4234, 0.5719, 0.4234, 0.5133, 0.4819, 0.5133, 0.4819, 0.5719, 0.4234, 0.5719, 0.4234, 0.5133, 0.4819, 0.5133, 0.4819, 0.6997, 0.4234, 0.6997, 0.4234, 0.6411, 0.4819, 0.6411, 0.4819, 0.6704, 0.4234, 0.6704, 0.4234, 0.6411, 0.4819, 0.6411, 0.2405, 0.5955, 0.1346, 0.5955, 0.1346, 0.5426, 0.2405, 0.5426, 0.1876, 0.4482, 0.1589, 0.4482, 0.1589, 0.4195, 0.1876, 0.4195, 0.3778, 0.605, 0.2719, 0.605, 0.2719, 0.5521, 0.3778, 0.5521, 0.3778, 0.605, 0.2719, 0.605, 0.2719, 0.5521, 0.3778, 0.5521, 0.1828, 0.4451, 0.1478, 0.4451, 0.1478, 0.4101, 0.1828, 0.4101, 0.2405, 0.6003, 0.1346, 0.6003, 0.1346, 0.5473, 0.2405, 0.5473, 0.2405, 0.5955, 0.1876, 0.5955, 0.1876, 0.4897, 0.2405, 0.4897, 0.2405, 0.5473, 0.1876, 0.5473, 0.1876, 0.4944, 0.2405, 0.4944, 0.3778, 0.605, 0.3249, 0.605, 0.3249, 0.4991, 0.3778, 0.4991, 0.3778, 0.605, 0.3249, 0.605, 0.3249, 0.4991, 0.3778, 0.4991, 0.2405, 0.5426, 0.1876, 0.5426, 0.1876, 0.4897, 0.2405, 0.4897, 0.2405, 0.6003, 0.1876, 0.6003, 0.1876, 0.4944, 0.2405, 0.4944, 0.2405, 0.5426, 0.1346, 0.5426, 0.1346, 0.5161, 0.2405, 0.5161, 0.1876, 0.5473, 0.1346, 0.5473, 0.1346, 0.5209, 0.1876, 0.5209, 0.3778, 0.5521, 0.2719, 0.5521, 0.2719, 0.5256, 0.3778, 0.5256, 0.3778, 0.5521, 0.2719, 0.5521, 0.2719, 0.5256, 0.3778, 0.5256, 0.1876, 0.5426, 0.1346, 0.5426, 0.1346, 0.5161, 0.1876, 0.5161, 0.2405, 0.5473, 0.1346, 0.5473, 0.1346, 0.5209, 0.2405, 0.5209, 0.1876, 0.5955, 0.1611, 0.5955, 0.1611, 0.4897, 0.1876, 0.4897, 0.1876, 0.5473, 0.1611, 0.5473, 0.1611, 0.4944, 0.1876, 0.4944, 0.3249, 0.605, 0.2984, 0.605, 0.2984, 0.4991, 0.3249, 0.4991, 0.3249, 0.605, 0.2984, 0.605, 0.2984, 0.4991, 0.3249, 0.4991, 0.1876, 0.5426, 0.1611, 0.5426, 0.1611, 0.4897, 0.1876, 0.4897, 0.1876, 0.6003, 0.1611, 0.6003, 0.1611, 0.4944, 0.1876, 0.4944, 0.2405, 0.5161, 0.1346, 0.5161, 0.1346, 0.5029, 0.2405, 0.5029, 0.1876, 0.5209, 0.1346, 0.5209, 0.1346, 0.5076, 0.1876, 0.5076, 0.3778, 0.5256, 0.2719, 0.5256, 0.2719, 0.5124, 0.3778, 0.5124, 0.3778, 0.5256, 0.2719, 0.5256, 0.2719, 0.5124, 0.3778, 0.5124, 0.1828, 0.3925, 0.1478, 0.3925, 0.1478, 0.3837, 0.1828, 0.3837, 0.2163, 0.4052, 0.1589, 0.4052, 0.1589, 0.398, 0.2163, 0.398, 0.1611, 0.5955, 0.1479, 0.5955, 0.1479, 0.4897, 0.1611, 0.4897, 0.1611, 0.5473, 0.1479, 0.5473, 0.1479, 0.4944, 0.1611, 0.4944, 0.2984, 0.605, 0.2852, 0.605, 0.2852, 0.4991, 0.2984, 0.4991, 0.2984, 0.605, 0.2852, 0.605, 0.2852, 0.4991, 0.2984, 0.4991, 0.1611, 0.5426, 0.1479, 0.5426, 0.1479, 0.4897, 0.1611, 0.4897, 0.1611, 0.6003, 0.1479, 0.6003, 0.1479, 0.4944, 0.1611, 0.4944, 0.2405, 0.5029, 0.1346, 0.5029, 0.1346, 0.4963, 0.2405, 0.4963, 0.1876, 0.398, 0.1589, 0.398, 0.1589, 0.3944, 0.1876, 0.3944, 0.3778, 0.5124, 0.2719, 0.5124, 0.2719, 0.5057, 0.3778, 0.5057, 0.3778, 0.5124, 0.2719, 0.5124, 0.2719, 0.5057, 0.3778, 0.5057, 0.1876, 0.5029, 0.1346, 0.5029, 0.1346, 0.4963, 0.1876, 0.4963, 0.2405, 0.5076, 0.1346, 0.5076, 0.1346, 0.501, 0.2405, 0.501, 0.1479, 0.5955, 0.1413, 0.5955, 0.1413, 0.4897, 0.1479, 0.4897, 0.1479, 0.5473, 0.1413, 0.5473, 0.1413, 0.4944, 0.1479, 0.4944, 0.2852, 0.605, 0.2785, 0.605, 0.2785, 0.4991, 0.2852, 0.4991, 0.2852, 0.605, 0.2785, 0.605, 0.2785, 0.4991, 0.2852, 0.4991, 0.1565, 0.4101, 0.1521, 0.4101, 0.1521, 0.375, 0.1565, 0.375, 0.1479, 0.6003, 0.1413, 0.6003, 0.1413, 0.4944, 0.1479, 0.4944, 0.4819, 0.6997, 0.4234, 0.6997, 0.4234, 0.6704, 0.4819, 0.6704, 0.4819, 0.5719, 0.4234, 0.5719, 0.4234, 0.5426, 0.4819, 0.5426, 0.4819, 0.5719, 0.4234, 0.5719, 0.4234, 0.5426, 0.4819, 0.5426, 0.4819, 0.7092, 0.4527, 0.7092, 0.4527, 0.6506, 0.4819, 0.6506, 0.4819, 0.837, 0.4527, 0.837, 0.4527, 0.7784, 0.4819, 0.7784, 0.4819, 0.837, 0.4527, 0.837, 0.4527, 0.7784, 0.4819, 0.7784, 0.4819, 0.5719, 0.4234, 0.5719, 0.4234, 0.5426, 0.4819, 0.5426, 0.4819, 0.7092, 0.4527, 0.7092, 0.4527, 0.6506, 0.4819, 0.6506, 0.4819, 0.5719, 0.4234, 0.5719, 0.4234, 0.5426, 0.4819, 0.5426, 0.1413, 0.6003, 0.1346, 0.6003, 0.1346, 0.5473, 0.1413, 0.5473, 0.4819, 0.6997, 0.4234, 0.6997, 0.4234, 0.6704, 0.4819, 0.6704, 0.4819, 0.837, 0.4527, 0.837, 0.4527, 0.7784, 0.4819, 0.7784, 0.1521, 0.4451, 0.1478, 0.4451, 0.1478, 0.4101, 0.1521, 0.4101, 0.4819, 0.837, 0.4527, 0.837, 0.4527, 0.7784, 0.4819, 0.7784, 0.4819, 0.6997, 0.4234, 0.6997, 0.4234, 0.6704, 0.4819, 0.6704, 0.4819, 0.6997, 0.4234, 0.6997, 0.4234, 0.6704, 0.4819, 0.6704, 0.4819, 0.6997, 0.4234, 0.6997, 0.4234, 0.6704, 0.4819, 0.6704, 0.4819, 0.6997, 0.4234, 0.6997, 0.4234, 0.6704, 0.4819, 0.6704, 0.2405, 0.6003, 0.1876, 0.6003, 0.1876, 0.5473, 0.2405, 0.5473, 0.2405, 0.5955, 0.1876, 0.5955, 0.1876, 0.5426, 0.2405, 0.5426, 0.1876, 0.4482, 0.1732, 0.4482, 0.1732, 0.4195, 0.1876, 0.4195, 0.1828, 0.4451, 0.1653, 0.4451, 0.1653, 0.4101, 0.1828, 0.4101, 0.1611, 0.6003, 0.1479, 0.6003, 0.1479, 0.5473, 0.1611, 0.5473, 0.1611, 0.5955, 0.1479, 0.5955, 0.1479, 0.5426, 0.1611, 0.5426, 0.166, 0.4482, 0.1625, 0.4482, 0.1625, 0.4195, 0.166, 0.4195, 0.1479, 0.5955, 0.1413, 0.5955, 0.1413, 0.5426, 0.1479, 0.5426, 0.4819, 0.6997, 0.4527, 0.6997, 0.4527, 0.6411, 0.4819, 0.6411, 0.4819, 0.5719, 0.4527, 0.5719, 0.4527, 0.5133, 0.4819, 0.5133, 0.4819, 0.5719, 0.4527, 0.5719, 0.4527, 0.5133, 0.4819, 0.5133, 0.4819, 0.7092, 0.4234, 0.7092, 0.4234, 0.6799, 0.4819, 0.6799, 0.4819, 0.837, 0.4234, 0.837, 0.4234, 0.8077, 0.4819, 0.8077, 0.4819, 0.837, 0.4234, 0.837, 0.4234, 0.8077, 0.4819, 0.8077, 0.4819, 0.5719, 0.4527, 0.5719, 0.4527, 0.5133, 0.4819, 0.5133, 0.4819, 0.7092, 0.4234, 0.7092, 0.4234, 0.6799, 0.4819, 0.6799, 0.4819, 0.5719, 0.4527, 0.5719, 0.4527, 0.5133, 0.4819, 0.5133, 0.2163, 0.3944, 0.1876, 0.3944, 0.1876, 0.3908, 0.2163, 0.3908, 0.4819, 0.6997, 0.4527, 0.6997, 0.4527, 0.6411, 0.4819, 0.6411, 0.4819, 0.837, 0.4234, 0.837, 0.4234, 0.8077, 0.4819, 0.8077, 0.2405, 0.4963, 0.1876, 0.4963, 0.1876, 0.4897, 0.2405, 0.4897, 0.4819, 0.837, 0.4234, 0.837, 0.4234, 0.8077, 0.4819, 0.8077, 0.4819, 0.6997, 0.4527, 0.6997, 0.4527, 0.6411, 0.4819, 0.6411, 0.4819, 0.6997, 0.4527, 0.6997, 0.4527, 0.6411, 0.4819, 0.6411, 0.4819, 0.6997, 0.4527, 0.6997, 0.4527, 0.6411, 0.4819, 0.6411, 0.4819, 0.6997, 0.4527, 0.6997, 0.4527, 0.6411, 0.4819, 0.6411, 0.2405, 0.6003, 0.1876, 0.6003, 0.1876, 0.5473, 0.2405, 0.5473, 0.2405, 0.5955, 0.1876, 0.5955, 0.1876, 0.5426, 0.2405, 0.5426, 0.2163, 0.4195, 0.1876, 0.4195, 0.1876, 0.4052, 0.2163, 0.4052, 0.2405, 0.5426, 0.1876, 0.5426, 0.1876, 0.5161, 0.2405, 0.5161, 0.2405, 0.5209, 0.1876, 0.5209, 0.1876, 0.5076, 0.2405, 0.5076, 0.2179, 0.3925, 0.1828, 0.3925, 0.1828, 0.3837, 0.2179, 0.3837, 0.2405, 0.5076, 0.1876, 0.5076, 0.1876, 0.501, 0.2405, 0.501, 0.2179, 0.3837, 0.1828, 0.3837, 0.1828, 0.3794, 0.2179, 0.3794])
me_cube.materials.append(mat_sword)
me_cube.use_remesh_preserve_volume = False
me_cube.use_remesh_preserve_attributes = False
me_cube.use_mirror_vertex_groups = False
me_cube.update()

# ---- objects
ob_wood_sword = bpy.data.objects.new('Wood_Sword', me_cube)

# ---- transforms, parenting, visibility, modifiers, constraints
ob_wood_sword.location = (-0.2528, -0.01892, 2.191)
ob_wood_sword.lock_rotations_4d = False
ob_wood_sword.empty_display_type = 'ARROWS'
ob_wood_sword.lineart.crease_threshold = 0.0

# ---- collection membership
col_collection_1.objects.link(ob_wood_sword)

# ---- scene / render settings (as saved in the file)
scene.frame_start = 1; scene.frame_end = 250; scene.frame_set(1)
scene.render.engine = 'BLENDER_EEVEE_NEXT'
scene.render.resolution_percentage = 50
scene.render.dither_intensity = 0.0
scene.cycles.use_denoising = False
scene.cycles.samples = 10
scene.cycles.sampling_pattern = 'TABULATED_SOBOL'
scene.cycles.light_sampling_threshold = 0.0
scene.cycles.use_adaptive_sampling = False
scene.cycles.use_light_tree = False
scene.cycles.blur_glossy = 0.0
scene.cycles.pixel_filter_type = 'GAUSSIAN'
scene.cycles.sample_clamp_indirect = 0.0
scene.view_settings.view_transform = 'Standard'
bpy.context.view_layer.update()

# ---- added for rendering (the .blend has no active camera and no usable light): camera, sun
cam_auto = bpy.data.cameras.new('AutoCamera')
cam_auto.lens = 50.0
cam_auto.sensor_width = 36.0
cam_auto.clip_end = 1000.0
ob_auto_camera = bpy.data.objects.new('AutoCamera', cam_auto)
scene.collection.objects.link(ob_auto_camera)
ob_auto_camera.location = (10.1833, -12.5196, 14.8416)
ob_auto_camera.rotation_euler = (1.09748, -7.21219e-08, 0.694738)
scene.camera = ob_auto_camera
light_auto_sun = bpy.data.lights.new('AutoSun', 'SUN')
light_auto_sun.energy = 3.0
light_auto_sun.angle = 0.0523599
ob_auto_sun = bpy.data.objects.new('AutoSun', light_auto_sun)
scene.collection.objects.link(ob_auto_sun)
ob_auto_sun.rotation_euler = (0.872665, 0.174533, 0.523599)
bpy.context.view_layer.update()
